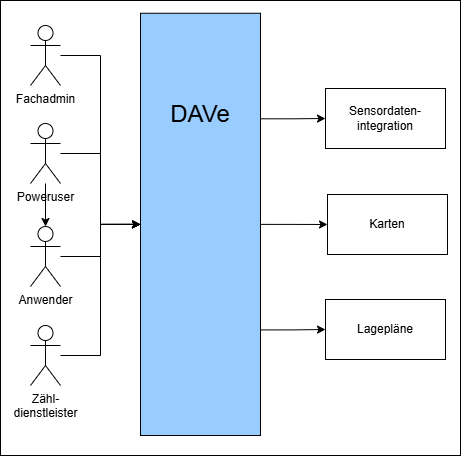

The diagram above was exported from draw.io. Its source (the exported page's mxGraphModel, read from the mxfile embedded in the PNG):
<mxGraphModel dx="1265" dy="753" grid="1" gridSize="10" guides="1" tooltips="1" connect="1" arrows="1" fold="1" page="1" pageScale="1" pageWidth="827" pageHeight="1169" math="0" shadow="0">
  <root>
    <mxCell id="0" />
    <mxCell id="1" parent="0" />
    <mxCell id="_JJxmdL9Gih3Q0l-SR7e-13" value="" style="rounded=0;whiteSpace=wrap;html=1;fillColor=light-dark(#FFFFFF,#FFFFFF);container=0;" parent="1" vertex="1">
      <mxGeometry x="60" y="215" width="460" height="455" as="geometry" />
    </mxCell>
    <mxCell id="_JJxmdL9Gih3Q0l-SR7e-22" style="rounded=0;orthogonalLoop=1;jettySize=auto;html=1;entryX=0;entryY=0.5;entryDx=0;entryDy=0;strokeColor=light-dark(#000000,#000000);edgeStyle=orthogonalEdgeStyle;" parent="1" source="_JJxmdL9Gih3Q0l-SR7e-1" target="_JJxmdL9Gih3Q0l-SR7e-5" edge="1">
      <mxGeometry relative="1" as="geometry" />
    </mxCell>
    <mxCell id="_JJxmdL9Gih3Q0l-SR7e-1" value="Fachadmin" style="shape=umlActor;verticalLabelPosition=bottom;verticalAlign=top;html=1;outlineConnect=0;fontColor=light-dark(#000000,#000000);strokeColor=light-dark(#000000,#000000);fillColor=none;container=0;" parent="1" vertex="1">
      <mxGeometry x="90" y="240" width="30" height="60" as="geometry" />
    </mxCell>
    <mxCell id="_JJxmdL9Gih3Q0l-SR7e-21" style="rounded=0;orthogonalLoop=1;jettySize=auto;html=1;strokeColor=light-dark(#000000,#000000);entryX=0;entryY=0.5;entryDx=0;entryDy=0;edgeStyle=orthogonalEdgeStyle;" parent="1" source="_JJxmdL9Gih3Q0l-SR7e-2" target="_JJxmdL9Gih3Q0l-SR7e-5" edge="1">
      <mxGeometry relative="1" as="geometry">
        <mxPoint x="200" y="440" as="targetPoint" />
      </mxGeometry>
    </mxCell>
    <mxCell id="_JJxmdL9Gih3Q0l-SR7e-2" value="Zähl-&lt;br&gt;dienstleister" style="shape=umlActor;verticalLabelPosition=bottom;verticalAlign=top;html=1;outlineConnect=0;strokeColor=light-dark(#000000,#000000);fontColor=light-dark(#000000,#000000);fillColor=none;container=0;" parent="1" vertex="1">
      <mxGeometry x="90" y="540" width="30" height="60" as="geometry" />
    </mxCell>
    <mxCell id="_JJxmdL9Gih3Q0l-SR7e-11" style="edgeStyle=orthogonalEdgeStyle;rounded=0;orthogonalLoop=1;jettySize=auto;html=1;exitX=1;exitY=0.25;exitDx=0;exitDy=0;entryX=0;entryY=0.5;entryDx=0;entryDy=0;strokeColor=light-dark(#000000,#000000);" parent="1" source="_JJxmdL9Gih3Q0l-SR7e-5" target="_JJxmdL9Gih3Q0l-SR7e-10" edge="1">
      <mxGeometry relative="1" as="geometry" />
    </mxCell>
    <mxCell id="ees4SH8ctmXxoyHc727--2" style="edgeStyle=orthogonalEdgeStyle;rounded=0;orthogonalLoop=1;jettySize=auto;html=1;exitX=1;exitY=0.75;exitDx=0;exitDy=0;entryX=0;entryY=0.5;entryDx=0;entryDy=0;strokeColor=#000000;" parent="1" source="_JJxmdL9Gih3Q0l-SR7e-5" target="ees4SH8ctmXxoyHc727--1" edge="1">
      <mxGeometry relative="1" as="geometry" />
    </mxCell>
    <mxCell id="_JJxmdL9Gih3Q0l-SR7e-5" value="&lt;font style=&quot;font-size: 24px; color: light-dark(rgb(0, 0, 0), rgb(0, 0, 0));&quot;&gt;DAVe&lt;/font&gt;&lt;div&gt;&lt;font style=&quot;color: light-dark(rgb(0, 0, 0), rgb(0, 0, 0));&quot; size=&quot;3&quot;&gt;&lt;br&gt;&lt;/font&gt;&lt;/div&gt;&lt;div&gt;&lt;font style=&quot;color: light-dark(rgb(0, 0, 0), rgb(0, 0, 0));&quot; size=&quot;3&quot;&gt;&lt;br&gt;&lt;/font&gt;&lt;/div&gt;&lt;div&gt;&lt;font style=&quot;color: light-dark(rgb(0, 0, 0), rgb(0, 0, 0));&quot; size=&quot;3&quot;&gt;&lt;br&gt;&lt;/font&gt;&lt;/div&gt;&lt;div&gt;&lt;font style=&quot;color: light-dark(rgb(0, 0, 0), rgb(0, 0, 0));&quot; size=&quot;3&quot;&gt;&lt;br&gt;&lt;/font&gt;&lt;/div&gt;&lt;div&gt;&lt;font style=&quot;color: light-dark(rgb(0, 0, 0), rgb(0, 0, 0));&quot; size=&quot;3&quot;&gt;&lt;br&gt;&lt;/font&gt;&lt;/div&gt;&lt;div&gt;&lt;font style=&quot;color: light-dark(rgb(0, 0, 0), rgb(0, 0, 0));&quot; size=&quot;3&quot;&gt;&lt;br&gt;&lt;/font&gt;&lt;/div&gt;&lt;div&gt;&lt;font style=&quot;color: light-dark(rgb(0, 0, 0), rgb(0, 0, 0));&quot; size=&quot;3&quot;&gt;&lt;br&gt;&lt;/font&gt;&lt;/div&gt;&lt;div&gt;&lt;font style=&quot;color: light-dark(rgb(0, 0, 0), rgb(0, 0, 0));&quot; size=&quot;3&quot;&gt;&lt;br&gt;&lt;/font&gt;&lt;/div&gt;&lt;div&gt;&lt;font style=&quot;color: light-dark(rgb(0, 0, 0), rgb(0, 0, 0));&quot;&gt;&lt;br&gt;&lt;/font&gt;&lt;/div&gt;&lt;div&gt;&lt;font style=&quot;color: light-dark(rgb(0, 0, 0), rgb(0, 0, 0));&quot; size=&quot;3&quot;&gt;&lt;br&gt;&lt;/font&gt;&lt;/div&gt;&lt;div&gt;&lt;font style=&quot;color: light-dark(rgb(0, 0, 0), rgb(0, 0, 0));&quot; size=&quot;3&quot;&gt;&lt;br&gt;&lt;/font&gt;&lt;/div&gt;&lt;div&gt;&lt;br&gt;&lt;/div&gt;" style="rounded=0;whiteSpace=wrap;html=1;fillColor=#99CCFF;strokeColor=#000000;container=0;" parent="1" vertex="1">
      <mxGeometry x="200" y="227.75" width="120" height="422.25" as="geometry" />
    </mxCell>
    <mxCell id="_JJxmdL9Gih3Q0l-SR7e-10" value="&lt;font style=&quot;color: light-dark(rgb(0, 0, 0), rgb(0, 0, 0));&quot;&gt;Sensordaten-integration&lt;/font&gt;" style="rounded=0;whiteSpace=wrap;html=1;fillColor=none;strokeColor=light-dark(#000000,#000000);container=0;" parent="1" vertex="1">
      <mxGeometry x="385" y="303" width="120" height="60" as="geometry" />
    </mxCell>
    <mxCell id="_JJxmdL9Gih3Q0l-SR7e-20" style="rounded=0;orthogonalLoop=1;jettySize=auto;html=1;entryX=0;entryY=0.5;entryDx=0;entryDy=0;strokeColor=light-dark(#000000,#000000);edgeStyle=orthogonalEdgeStyle;" parent="1" source="_JJxmdL9Gih3Q0l-SR7e-16" target="_JJxmdL9Gih3Q0l-SR7e-5" edge="1">
      <mxGeometry relative="1" as="geometry" />
    </mxCell>
    <mxCell id="_JJxmdL9Gih3Q0l-SR7e-16" value="Anwender" style="shape=umlActor;verticalLabelPosition=bottom;verticalAlign=top;html=1;outlineConnect=0;strokeColor=light-dark(#000000,#000000);fontColor=light-dark(#000000,#000000);fillColor=none;container=0;" parent="1" vertex="1">
      <mxGeometry x="90" y="441" width="30" height="60" as="geometry" />
    </mxCell>
    <mxCell id="ees4SH8ctmXxoyHc727--1" value="&lt;font style=&quot;color: light-dark(rgb(0, 0, 0), rgb(0, 0, 0));&quot;&gt;Lagepläne&lt;/font&gt;" style="rounded=0;whiteSpace=wrap;html=1;fillColor=none;strokeColor=light-dark(#000000,#000000);container=0;" parent="1" vertex="1">
      <mxGeometry x="385" y="514" width="120" height="60" as="geometry" />
    </mxCell>
    <mxCell id="ees4SH8ctmXxoyHc727--4" value="" style="edgeStyle=orthogonalEdgeStyle;rounded=0;orthogonalLoop=1;jettySize=auto;html=1;" parent="1" source="ees4SH8ctmXxoyHc727--3" target="_JJxmdL9Gih3Q0l-SR7e-16" edge="1">
      <mxGeometry relative="1" as="geometry" />
    </mxCell>
    <mxCell id="ees4SH8ctmXxoyHc727--5" style="rounded=0;orthogonalLoop=1;jettySize=auto;html=1;entryX=0;entryY=0.5;entryDx=0;entryDy=0;strokeColor=#000000;edgeStyle=orthogonalEdgeStyle;" parent="1" source="ees4SH8ctmXxoyHc727--3" target="_JJxmdL9Gih3Q0l-SR7e-5" edge="1">
      <mxGeometry relative="1" as="geometry" />
    </mxCell>
    <mxCell id="ees4SH8ctmXxoyHc727--3" value="Poweruser" style="shape=umlActor;verticalLabelPosition=bottom;verticalAlign=top;html=1;outlineConnect=0;fontColor=light-dark(#000000,#000000);strokeColor=light-dark(#000000,#000000);fillColor=none;container=0;" parent="1" vertex="1">
      <mxGeometry x="90" y="338" width="30" height="60" as="geometry" />
    </mxCell>
    <mxCell id="2qe_-bGXZyfU8Ele8RZB-1" value="&lt;font style=&quot;color: light-dark(rgb(0, 0, 0), rgb(0, 0, 0));&quot;&gt;Karten&lt;/font&gt;" style="rounded=0;whiteSpace=wrap;html=1;fillColor=none;strokeColor=light-dark(#000000,#000000);container=0;" vertex="1" parent="1">
      <mxGeometry x="387" y="409" width="120" height="60" as="geometry" />
    </mxCell>
    <mxCell id="2qe_-bGXZyfU8Ele8RZB-2" style="edgeStyle=orthogonalEdgeStyle;rounded=0;orthogonalLoop=1;jettySize=auto;html=1;exitX=1;exitY=0.5;exitDx=0;exitDy=0;entryX=0;entryY=0.5;entryDx=0;entryDy=0;strokeColor=light-dark(#000000,#000000);" edge="1" parent="1" source="_JJxmdL9Gih3Q0l-SR7e-5" target="2qe_-bGXZyfU8Ele8RZB-1">
      <mxGeometry relative="1" as="geometry">
        <mxPoint x="330" y="343" as="sourcePoint" />
        <mxPoint x="395" y="343" as="targetPoint" />
      </mxGeometry>
    </mxCell>
  </root>
</mxGraphModel>